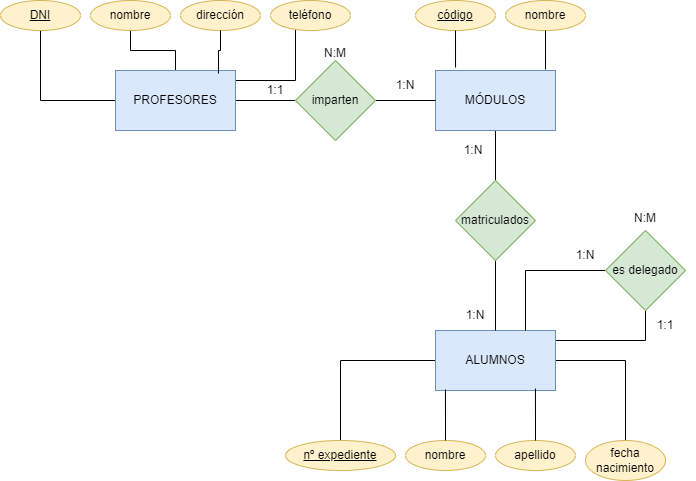

The diagram above was exported from draw.io. Its source (the exported page's mxGraphModel, read from the mxfile embedded in the PNG):
<mxGraphModel dx="996" dy="533" grid="1" gridSize="10" guides="1" tooltips="1" connect="1" arrows="1" fold="1" page="1" pageScale="1" pageWidth="827" pageHeight="1169" math="0" shadow="0">
  <root>
    <mxCell id="0" />
    <mxCell id="1" parent="0" />
    <mxCell id="uhftSlK83RhoTie1A6nk-6" style="edgeStyle=orthogonalEdgeStyle;rounded=0;orthogonalLoop=1;jettySize=auto;html=1;entryX=0;entryY=0.5;entryDx=0;entryDy=0;endArrow=none;endFill=0;" parent="1" source="uhftSlK83RhoTie1A6nk-1" target="uhftSlK83RhoTie1A6nk-4" edge="1">
      <mxGeometry relative="1" as="geometry" />
    </mxCell>
    <mxCell id="uhftSlK83RhoTie1A6nk-16" style="edgeStyle=orthogonalEdgeStyle;rounded=0;orthogonalLoop=1;jettySize=auto;html=1;entryX=0.5;entryY=1;entryDx=0;entryDy=0;endArrow=none;endFill=0;" parent="1" source="uhftSlK83RhoTie1A6nk-1" target="uhftSlK83RhoTie1A6nk-10" edge="1">
      <mxGeometry relative="1" as="geometry" />
    </mxCell>
    <mxCell id="uhftSlK83RhoTie1A6nk-17" style="edgeStyle=orthogonalEdgeStyle;rounded=0;orthogonalLoop=1;jettySize=auto;html=1;entryX=0.5;entryY=1;entryDx=0;entryDy=0;endArrow=none;endFill=0;" parent="1" source="uhftSlK83RhoTie1A6nk-1" target="uhftSlK83RhoTie1A6nk-12" edge="1">
      <mxGeometry relative="1" as="geometry" />
    </mxCell>
    <mxCell id="uhftSlK83RhoTie1A6nk-20" style="edgeStyle=orthogonalEdgeStyle;rounded=0;orthogonalLoop=1;jettySize=auto;html=1;entryX=0;entryY=1;entryDx=0;entryDy=0;endArrow=none;endFill=0;" parent="1" source="uhftSlK83RhoTie1A6nk-1" target="uhftSlK83RhoTie1A6nk-15" edge="1">
      <mxGeometry relative="1" as="geometry">
        <Array as="points">
          <mxPoint x="320" y="230" />
          <mxPoint x="320" y="176" />
        </Array>
      </mxGeometry>
    </mxCell>
    <mxCell id="uhftSlK83RhoTie1A6nk-1" value="PROFESORES" style="rounded=0;whiteSpace=wrap;html=1;fillColor=#dae8fc;strokeColor=#6c8ebf;" parent="1" vertex="1">
      <mxGeometry x="140" y="220" width="120" height="60" as="geometry" />
    </mxCell>
    <mxCell id="uhftSlK83RhoTie1A6nk-8" style="edgeStyle=orthogonalEdgeStyle;rounded=0;orthogonalLoop=1;jettySize=auto;html=1;entryX=0.5;entryY=0;entryDx=0;entryDy=0;endArrow=none;endFill=0;" parent="1" source="uhftSlK83RhoTie1A6nk-2" target="uhftSlK83RhoTie1A6nk-5" edge="1">
      <mxGeometry relative="1" as="geometry" />
    </mxCell>
    <mxCell id="uhftSlK83RhoTie1A6nk-2" value="MÓDULOS" style="rounded=0;whiteSpace=wrap;html=1;fillColor=#dae8fc;strokeColor=#6c8ebf;" parent="1" vertex="1">
      <mxGeometry x="460" y="220" width="120" height="60" as="geometry" />
    </mxCell>
    <mxCell id="uhftSlK83RhoTie1A6nk-31" style="edgeStyle=orthogonalEdgeStyle;rounded=0;orthogonalLoop=1;jettySize=auto;html=1;entryX=0.5;entryY=0;entryDx=0;entryDy=0;endArrow=none;endFill=0;" parent="1" source="uhftSlK83RhoTie1A6nk-3" target="uhftSlK83RhoTie1A6nk-26" edge="1">
      <mxGeometry relative="1" as="geometry" />
    </mxCell>
    <mxCell id="uhftSlK83RhoTie1A6nk-35" style="edgeStyle=orthogonalEdgeStyle;rounded=0;orthogonalLoop=1;jettySize=auto;html=1;endArrow=none;endFill=0;" parent="1" source="uhftSlK83RhoTie1A6nk-3" target="uhftSlK83RhoTie1A6nk-29" edge="1">
      <mxGeometry relative="1" as="geometry" />
    </mxCell>
    <mxCell id="uhftSlK83RhoTie1A6nk-46" style="edgeStyle=orthogonalEdgeStyle;rounded=0;orthogonalLoop=1;jettySize=auto;html=1;endArrow=none;endFill=0;" parent="1" source="uhftSlK83RhoTie1A6nk-3" target="uhftSlK83RhoTie1A6nk-37" edge="1">
      <mxGeometry relative="1" as="geometry">
        <Array as="points">
          <mxPoint x="670" y="490" />
        </Array>
      </mxGeometry>
    </mxCell>
    <mxCell id="uhftSlK83RhoTie1A6nk-3" value="ALUMNOS" style="rounded=0;whiteSpace=wrap;html=1;fillColor=#dae8fc;strokeColor=#6c8ebf;" parent="1" vertex="1">
      <mxGeometry x="460" y="480" width="120" height="60" as="geometry" />
    </mxCell>
    <mxCell id="uhftSlK83RhoTie1A6nk-7" style="edgeStyle=orthogonalEdgeStyle;rounded=0;orthogonalLoop=1;jettySize=auto;html=1;endArrow=none;endFill=0;" parent="1" source="uhftSlK83RhoTie1A6nk-4" target="uhftSlK83RhoTie1A6nk-2" edge="1">
      <mxGeometry relative="1" as="geometry" />
    </mxCell>
    <mxCell id="uhftSlK83RhoTie1A6nk-4" value="imparten" style="rhombus;whiteSpace=wrap;html=1;fillColor=#d5e8d4;strokeColor=#82b366;" parent="1" vertex="1">
      <mxGeometry x="320" y="210" width="80" height="80" as="geometry" />
    </mxCell>
    <mxCell id="uhftSlK83RhoTie1A6nk-9" style="edgeStyle=orthogonalEdgeStyle;rounded=0;orthogonalLoop=1;jettySize=auto;html=1;endArrow=none;endFill=0;" parent="1" source="uhftSlK83RhoTie1A6nk-5" target="uhftSlK83RhoTie1A6nk-3" edge="1">
      <mxGeometry relative="1" as="geometry" />
    </mxCell>
    <mxCell id="uhftSlK83RhoTie1A6nk-5" value="matriculados" style="rhombus;whiteSpace=wrap;html=1;fillColor=#d5e8d4;strokeColor=#82b366;" parent="1" vertex="1">
      <mxGeometry x="480" y="330" width="80" height="80" as="geometry" />
    </mxCell>
    <mxCell id="uhftSlK83RhoTie1A6nk-10" value="DNI" style="ellipse;whiteSpace=wrap;html=1;align=center;fontStyle=4;fillColor=#fff2cc;strokeColor=#d6b656;" parent="1" vertex="1">
      <mxGeometry x="25" y="150" width="80" height="30" as="geometry" />
    </mxCell>
    <mxCell id="uhftSlK83RhoTie1A6nk-12" value="nombre" style="ellipse;whiteSpace=wrap;html=1;align=center;fillColor=#fff2cc;strokeColor=#d6b656;" parent="1" vertex="1">
      <mxGeometry x="115" y="150" width="80" height="30" as="geometry" />
    </mxCell>
    <mxCell id="uhftSlK83RhoTie1A6nk-14" value="dirección" style="ellipse;whiteSpace=wrap;html=1;align=center;fillColor=#fff2cc;strokeColor=#d6b656;" parent="1" vertex="1">
      <mxGeometry x="205" y="150" width="80" height="30" as="geometry" />
    </mxCell>
    <mxCell id="uhftSlK83RhoTie1A6nk-15" value="teléfono" style="ellipse;whiteSpace=wrap;html=1;align=center;fillColor=#fff2cc;strokeColor=#d6b656;" parent="1" vertex="1">
      <mxGeometry x="295" y="150" width="80" height="30" as="geometry" />
    </mxCell>
    <mxCell id="uhftSlK83RhoTie1A6nk-18" style="edgeStyle=orthogonalEdgeStyle;rounded=0;orthogonalLoop=1;jettySize=auto;html=1;entryX=0.858;entryY=0.05;entryDx=0;entryDy=0;entryPerimeter=0;endArrow=none;endFill=0;" parent="1" source="uhftSlK83RhoTie1A6nk-14" target="uhftSlK83RhoTie1A6nk-1" edge="1">
      <mxGeometry relative="1" as="geometry" />
    </mxCell>
    <mxCell id="uhftSlK83RhoTie1A6nk-21" value="código" style="ellipse;whiteSpace=wrap;html=1;align=center;fontStyle=4;fillColor=#fff2cc;strokeColor=#d6b656;" parent="1" vertex="1">
      <mxGeometry x="440" y="150" width="80" height="30" as="geometry" />
    </mxCell>
    <mxCell id="uhftSlK83RhoTie1A6nk-22" value="nombre" style="ellipse;whiteSpace=wrap;html=1;align=center;fillColor=#fff2cc;strokeColor=#d6b656;" parent="1" vertex="1">
      <mxGeometry x="530" y="150" width="80" height="30" as="geometry" />
    </mxCell>
    <mxCell id="uhftSlK83RhoTie1A6nk-23" style="edgeStyle=orthogonalEdgeStyle;rounded=0;orthogonalLoop=1;jettySize=auto;html=1;entryX=0.167;entryY=-0.05;entryDx=0;entryDy=0;entryPerimeter=0;endArrow=none;endFill=0;" parent="1" source="uhftSlK83RhoTie1A6nk-21" target="uhftSlK83RhoTie1A6nk-2" edge="1">
      <mxGeometry relative="1" as="geometry" />
    </mxCell>
    <mxCell id="uhftSlK83RhoTie1A6nk-25" style="edgeStyle=orthogonalEdgeStyle;rounded=0;orthogonalLoop=1;jettySize=auto;html=1;entryX=0.917;entryY=-0.017;entryDx=0;entryDy=0;entryPerimeter=0;endArrow=none;endFill=0;" parent="1" source="uhftSlK83RhoTie1A6nk-22" target="uhftSlK83RhoTie1A6nk-2" edge="1">
      <mxGeometry relative="1" as="geometry" />
    </mxCell>
    <mxCell id="uhftSlK83RhoTie1A6nk-26" value="nº expediente" style="ellipse;whiteSpace=wrap;html=1;align=center;fontStyle=4;fillColor=#fff2cc;strokeColor=#d6b656;" parent="1" vertex="1">
      <mxGeometry x="310" y="590" width="110" height="30" as="geometry" />
    </mxCell>
    <mxCell id="uhftSlK83RhoTie1A6nk-27" value="nombre" style="ellipse;whiteSpace=wrap;html=1;align=center;fillColor=#fff2cc;strokeColor=#d6b656;" parent="1" vertex="1">
      <mxGeometry x="430" y="590" width="80" height="30" as="geometry" />
    </mxCell>
    <mxCell id="uhftSlK83RhoTie1A6nk-28" value="apellido" style="ellipse;whiteSpace=wrap;html=1;align=center;fillColor=#fff2cc;strokeColor=#d6b656;" parent="1" vertex="1">
      <mxGeometry x="520" y="590" width="80" height="30" as="geometry" />
    </mxCell>
    <mxCell id="uhftSlK83RhoTie1A6nk-29" value="fecha nacimiento" style="ellipse;whiteSpace=wrap;html=1;align=center;fillColor=#fff2cc;strokeColor=#d6b656;" parent="1" vertex="1">
      <mxGeometry x="610" y="590" width="80" height="40" as="geometry" />
    </mxCell>
    <mxCell id="uhftSlK83RhoTie1A6nk-33" style="edgeStyle=orthogonalEdgeStyle;rounded=0;orthogonalLoop=1;jettySize=auto;html=1;entryX=0.833;entryY=0.967;entryDx=0;entryDy=0;entryPerimeter=0;endArrow=none;endFill=0;" parent="1" source="uhftSlK83RhoTie1A6nk-28" target="uhftSlK83RhoTie1A6nk-3" edge="1">
      <mxGeometry relative="1" as="geometry" />
    </mxCell>
    <mxCell id="uhftSlK83RhoTie1A6nk-36" style="edgeStyle=orthogonalEdgeStyle;rounded=0;orthogonalLoop=1;jettySize=auto;html=1;entryX=0.083;entryY=0.983;entryDx=0;entryDy=0;entryPerimeter=0;endArrow=none;endFill=0;" parent="1" source="uhftSlK83RhoTie1A6nk-27" target="uhftSlK83RhoTie1A6nk-3" edge="1">
      <mxGeometry relative="1" as="geometry" />
    </mxCell>
    <mxCell id="uhftSlK83RhoTie1A6nk-44" style="edgeStyle=orthogonalEdgeStyle;rounded=0;orthogonalLoop=1;jettySize=auto;html=1;entryX=0.75;entryY=0;entryDx=0;entryDy=0;endArrow=none;endFill=0;" parent="1" source="uhftSlK83RhoTie1A6nk-37" target="uhftSlK83RhoTie1A6nk-3" edge="1">
      <mxGeometry relative="1" as="geometry" />
    </mxCell>
    <mxCell id="uhftSlK83RhoTie1A6nk-37" value="es delegado" style="rhombus;whiteSpace=wrap;html=1;fillColor=#d5e8d4;strokeColor=#82b366;" parent="1" vertex="1">
      <mxGeometry x="630" y="380" width="80" height="80" as="geometry" />
    </mxCell>
    <mxCell id="MQe5vdXkuK5y0wSv5Icp-1" value="1:N" style="text;html=1;strokeColor=none;fillColor=none;align=center;verticalAlign=middle;whiteSpace=wrap;rounded=0;" vertex="1" parent="1">
      <mxGeometry x="468" y="285" width="60" height="30" as="geometry" />
    </mxCell>
    <mxCell id="MQe5vdXkuK5y0wSv5Icp-2" value="1:N" style="text;html=1;strokeColor=none;fillColor=none;align=center;verticalAlign=middle;whiteSpace=wrap;rounded=0;" vertex="1" parent="1">
      <mxGeometry x="400" y="220" width="60" height="30" as="geometry" />
    </mxCell>
    <mxCell id="MQe5vdXkuK5y0wSv5Icp-3" value="1:1" style="text;html=1;strokeColor=none;fillColor=none;align=center;verticalAlign=middle;whiteSpace=wrap;rounded=0;" vertex="1" parent="1">
      <mxGeometry x="270" y="225" width="60" height="30" as="geometry" />
    </mxCell>
    <mxCell id="MQe5vdXkuK5y0wSv5Icp-4" value="N:M" style="text;html=1;strokeColor=none;fillColor=none;align=center;verticalAlign=middle;whiteSpace=wrap;rounded=0;" vertex="1" parent="1">
      <mxGeometry x="330" y="188" width="60" height="30" as="geometry" />
    </mxCell>
    <mxCell id="MQe5vdXkuK5y0wSv5Icp-5" value="1:1" style="text;html=1;strokeColor=none;fillColor=none;align=center;verticalAlign=middle;whiteSpace=wrap;rounded=0;" vertex="1" parent="1">
      <mxGeometry x="660" y="460" width="60" height="30" as="geometry" />
    </mxCell>
    <mxCell id="MQe5vdXkuK5y0wSv5Icp-6" value="1:N&lt;br&gt;" style="text;html=1;strokeColor=none;fillColor=none;align=center;verticalAlign=middle;whiteSpace=wrap;rounded=0;" vertex="1" parent="1">
      <mxGeometry x="580" y="390" width="60" height="30" as="geometry" />
    </mxCell>
    <mxCell id="MQe5vdXkuK5y0wSv5Icp-7" value="N:M" style="text;html=1;strokeColor=none;fillColor=none;align=center;verticalAlign=middle;whiteSpace=wrap;rounded=0;" vertex="1" parent="1">
      <mxGeometry x="640" y="353" width="60" height="30" as="geometry" />
    </mxCell>
    <mxCell id="MQe5vdXkuK5y0wSv5Icp-8" value="1:N" style="text;html=1;strokeColor=none;fillColor=none;align=center;verticalAlign=middle;whiteSpace=wrap;rounded=0;" vertex="1" parent="1">
      <mxGeometry x="470" y="450" width="60" height="30" as="geometry" />
    </mxCell>
  </root>
</mxGraphModel>